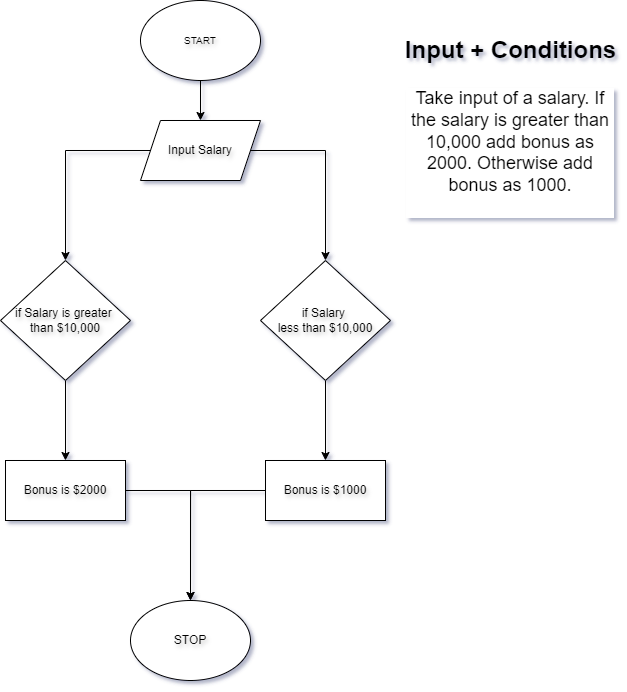

The diagram above was exported from draw.io. Its source (the exported page's mxGraphModel, read from the mxfile embedded in the PNG):
<mxGraphModel dx="1687" dy="984" grid="1" gridSize="10" guides="1" tooltips="1" connect="1" arrows="1" fold="1" page="1" pageScale="1" pageWidth="827" pageHeight="1169" math="0" shadow="0">
  <root>
    <mxCell id="WIyWlLk6GJQsqaUBKTNV-0" />
    <mxCell id="WIyWlLk6GJQsqaUBKTNV-1" parent="WIyWlLk6GJQsqaUBKTNV-0" />
    <mxCell id="MghpXyg-vNN7d_zRZBhH-3" value="" style="edgeStyle=orthogonalEdgeStyle;rounded=0;orthogonalLoop=1;jettySize=auto;html=1;fontFamily=Helvetica;labelBorderColor=none;textShadow=1;" edge="1" parent="WIyWlLk6GJQsqaUBKTNV-1" source="MghpXyg-vNN7d_zRZBhH-0" target="MghpXyg-vNN7d_zRZBhH-2">
      <mxGeometry relative="1" as="geometry" />
    </mxCell>
    <mxCell id="MghpXyg-vNN7d_zRZBhH-0" value="&lt;font size=&quot;1&quot;&gt;START&lt;/font&gt;" style="ellipse;whiteSpace=wrap;html=1;fontFamily=Helvetica;labelBorderColor=none;textShadow=1;" vertex="1" parent="WIyWlLk6GJQsqaUBKTNV-1">
      <mxGeometry x="310" y="60" width="120" height="80" as="geometry" />
    </mxCell>
    <mxCell id="MghpXyg-vNN7d_zRZBhH-7" style="edgeStyle=orthogonalEdgeStyle;rounded=0;orthogonalLoop=1;jettySize=auto;html=1;entryX=0.5;entryY=0;entryDx=0;entryDy=0;fontFamily=Helvetica;labelBorderColor=none;textShadow=1;" edge="1" parent="WIyWlLk6GJQsqaUBKTNV-1" source="MghpXyg-vNN7d_zRZBhH-2" target="MghpXyg-vNN7d_zRZBhH-4">
      <mxGeometry relative="1" as="geometry" />
    </mxCell>
    <mxCell id="MghpXyg-vNN7d_zRZBhH-10" style="edgeStyle=orthogonalEdgeStyle;rounded=0;orthogonalLoop=1;jettySize=auto;html=1;entryX=0.5;entryY=0;entryDx=0;entryDy=0;exitX=1;exitY=0.5;exitDx=0;exitDy=0;fontFamily=Helvetica;labelBorderColor=none;textShadow=1;" edge="1" parent="WIyWlLk6GJQsqaUBKTNV-1" source="MghpXyg-vNN7d_zRZBhH-2" target="MghpXyg-vNN7d_zRZBhH-8">
      <mxGeometry relative="1" as="geometry">
        <Array as="points">
          <mxPoint x="495" y="210" />
        </Array>
      </mxGeometry>
    </mxCell>
    <mxCell id="MghpXyg-vNN7d_zRZBhH-2" value="Input Salary" style="shape=parallelogram;perimeter=parallelogramPerimeter;whiteSpace=wrap;html=1;fixedSize=1;fontFamily=Helvetica;labelBorderColor=none;textShadow=1;" vertex="1" parent="WIyWlLk6GJQsqaUBKTNV-1">
      <mxGeometry x="310" y="180" width="120" height="60" as="geometry" />
    </mxCell>
    <mxCell id="MghpXyg-vNN7d_zRZBhH-6" value="" style="edgeStyle=orthogonalEdgeStyle;rounded=0;orthogonalLoop=1;jettySize=auto;html=1;fontFamily=Helvetica;labelBorderColor=none;textShadow=1;" edge="1" parent="WIyWlLk6GJQsqaUBKTNV-1" source="MghpXyg-vNN7d_zRZBhH-4" target="MghpXyg-vNN7d_zRZBhH-5">
      <mxGeometry relative="1" as="geometry" />
    </mxCell>
    <mxCell id="MghpXyg-vNN7d_zRZBhH-4" value="&lt;font&gt;if Salary is greater&amp;nbsp;&lt;/font&gt;&lt;div&gt;&lt;font&gt;than $10,000&lt;/font&gt;&lt;/div&gt;" style="rhombus;whiteSpace=wrap;html=1;fontFamily=Helvetica;labelBorderColor=none;textShadow=1;" vertex="1" parent="WIyWlLk6GJQsqaUBKTNV-1">
      <mxGeometry x="170" y="320" width="130" height="120" as="geometry" />
    </mxCell>
    <mxCell id="MghpXyg-vNN7d_zRZBhH-14" style="edgeStyle=orthogonalEdgeStyle;rounded=0;orthogonalLoop=1;jettySize=auto;html=1;" edge="1" parent="WIyWlLk6GJQsqaUBKTNV-1" source="MghpXyg-vNN7d_zRZBhH-5" target="MghpXyg-vNN7d_zRZBhH-13">
      <mxGeometry relative="1" as="geometry" />
    </mxCell>
    <mxCell id="MghpXyg-vNN7d_zRZBhH-5" value="Bonus is $2000" style="whiteSpace=wrap;html=1;fontFamily=Helvetica;labelBorderColor=none;textShadow=1;" vertex="1" parent="WIyWlLk6GJQsqaUBKTNV-1">
      <mxGeometry x="175" y="520" width="120" height="60" as="geometry" />
    </mxCell>
    <mxCell id="MghpXyg-vNN7d_zRZBhH-12" style="edgeStyle=orthogonalEdgeStyle;rounded=0;orthogonalLoop=1;jettySize=auto;html=1;entryX=0.5;entryY=0;entryDx=0;entryDy=0;fontFamily=Helvetica;labelBorderColor=none;textShadow=1;" edge="1" parent="WIyWlLk6GJQsqaUBKTNV-1" source="MghpXyg-vNN7d_zRZBhH-8" target="MghpXyg-vNN7d_zRZBhH-11">
      <mxGeometry relative="1" as="geometry" />
    </mxCell>
    <mxCell id="MghpXyg-vNN7d_zRZBhH-8" value="if Salary&amp;nbsp;&lt;div&gt;less than $10,000&lt;/div&gt;" style="rhombus;whiteSpace=wrap;html=1;fontFamily=Helvetica;labelBorderColor=none;textShadow=1;" vertex="1" parent="WIyWlLk6GJQsqaUBKTNV-1">
      <mxGeometry x="430" y="320" width="130" height="120" as="geometry" />
    </mxCell>
    <mxCell id="MghpXyg-vNN7d_zRZBhH-15" style="edgeStyle=orthogonalEdgeStyle;rounded=0;orthogonalLoop=1;jettySize=auto;html=1;" edge="1" parent="WIyWlLk6GJQsqaUBKTNV-1" source="MghpXyg-vNN7d_zRZBhH-11" target="MghpXyg-vNN7d_zRZBhH-13">
      <mxGeometry relative="1" as="geometry">
        <Array as="points">
          <mxPoint x="360" y="550" />
        </Array>
      </mxGeometry>
    </mxCell>
    <mxCell id="MghpXyg-vNN7d_zRZBhH-11" value="Bonus is $1000" style="whiteSpace=wrap;html=1;fontFamily=Helvetica;labelBorderColor=none;textShadow=1;" vertex="1" parent="WIyWlLk6GJQsqaUBKTNV-1">
      <mxGeometry x="435" y="520" width="120" height="60" as="geometry" />
    </mxCell>
    <mxCell id="MghpXyg-vNN7d_zRZBhH-13" value="STOP" style="ellipse;whiteSpace=wrap;html=1;fontFamily=Helvetica;labelBorderColor=none;textShadow=1;" vertex="1" parent="WIyWlLk6GJQsqaUBKTNV-1">
      <mxGeometry x="300" y="660" width="120" height="80" as="geometry" />
    </mxCell>
    <mxCell id="MghpXyg-vNN7d_zRZBhH-16" value="Input + Conditions" style="text;strokeColor=none;fillColor=none;html=1;fontSize=24;fontStyle=1;verticalAlign=middle;align=center;" vertex="1" parent="WIyWlLk6GJQsqaUBKTNV-1">
      <mxGeometry x="630" y="90" width="100" height="40" as="geometry" />
    </mxCell>
    <mxCell id="MghpXyg-vNN7d_zRZBhH-18" value="Take input of a salary. If the salary is greater than 10,000 add bonus as 2000. Otherwise add bonus as 1000.&lt;div&gt;&lt;br&gt;&lt;/div&gt;" style="text;html=1;align=center;verticalAlign=bottom;rounded=0;fontSize=18;fontFamily=Helvetica;labelPosition=center;verticalLabelPosition=top;whiteSpace=wrap;labelBackgroundColor=default;" vertex="1" parent="WIyWlLk6GJQsqaUBKTNV-1">
      <mxGeometry x="575" y="280" width="210" height="30" as="geometry" />
    </mxCell>
  </root>
</mxGraphModel>